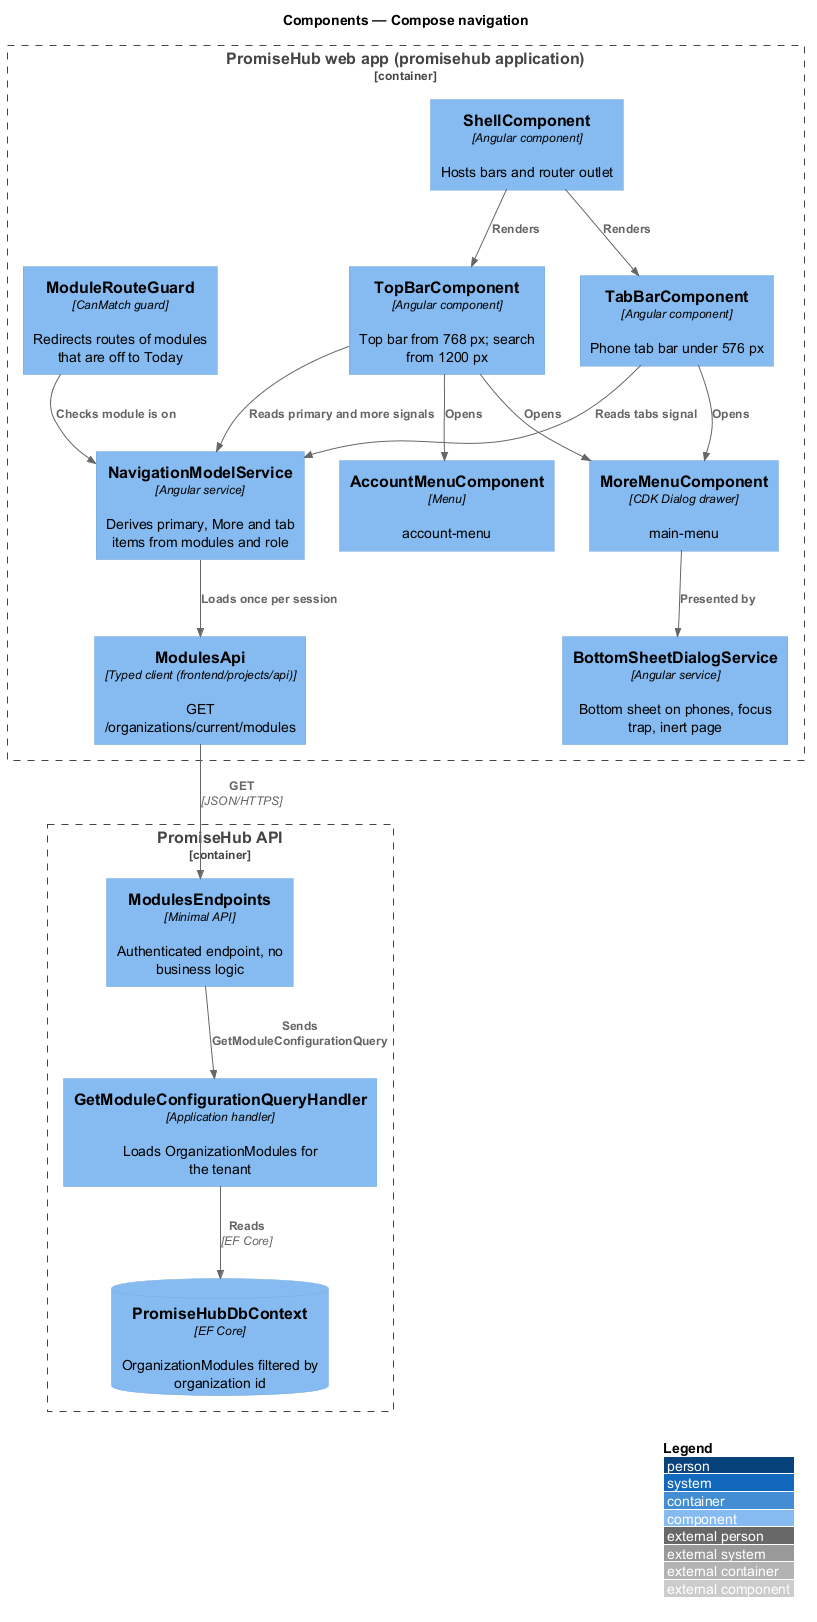

The diagram above was rendered by PlantUML. Its source (embedded in the PNG):
@startuml
!include <C4/C4_Component>
LAYOUT_WITH_LEGEND()
title Components — Compose navigation

Container_Boundary(web, "PromiseHub web app (promisehub application)") {
  Component(shell, "ShellComponent", "Angular component", "Hosts bars and router outlet")
  Component(nav, "NavigationModelService", "Angular service", "Derives primary, More and tab items from modules and role")
  Component(topbar, "TopBarComponent", "Angular component", "Top bar from 768 px; search from 1200 px")
  Component(tabbar, "TabBarComponent", "Angular component", "Phone tab bar under 576 px")
  Component(more, "MoreMenuComponent", "CDK Dialog drawer", "main-menu")
  Component(account, "AccountMenuComponent", "Menu", "account-menu")
  Component(sheet, "BottomSheetDialogService", "Angular service", "Bottom sheet on phones, focus trap, inert page")
  Component(guard, "ModuleRouteGuard", "CanMatch guard", "Redirects routes of modules that are off to Today")
  Component(modulesApi, "ModulesApi", "Typed client (frontend/projects/api)", "GET /organizations/current/modules")
}
Container_Boundary(api, "PromiseHub API") {
  Component(endpoints, "ModulesEndpoints", "Minimal API", "Authenticated endpoint, no business logic")
  Component(handler, "GetModuleConfigurationQueryHandler", "Application handler", "Loads OrganizationModules for the tenant")
  ComponentDb(db, "PromiseHubDbContext", "EF Core", "OrganizationModules filtered by organization id")
}
Rel(shell, topbar, "Renders")
Rel(shell, tabbar, "Renders")
Rel(topbar, nav, "Reads primary and more signals")
Rel(tabbar, nav, "Reads tabs signal")
Rel(topbar, more, "Opens")
Rel(tabbar, more, "Opens")
Rel(more, sheet, "Presented by")
Rel(topbar, account, "Opens")
Rel(guard, nav, "Checks module is on")
Rel(nav, modulesApi, "Loads once per session")
Rel(modulesApi, endpoints, "GET", "JSON/HTTPS")
Rel(endpoints, handler, "Sends GetModuleConfigurationQuery")
Rel(handler, db, "Reads", "EF Core")
@enduml